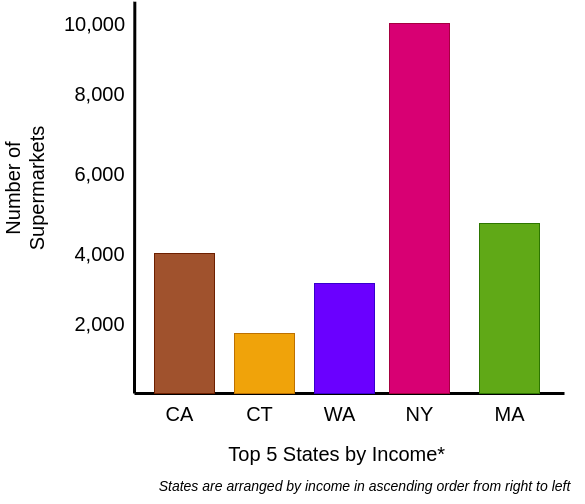

The diagram above was exported from draw.io. Its source (the exported page's mxGraphModel, read from the mxfile embedded in the PNG):
<mxGraphModel dx="1350" dy="878" grid="1" gridSize="10" guides="1" tooltips="1" connect="1" arrows="1" fold="1" page="1" pageScale="1" pageWidth="1100" pageHeight="850" math="0" shadow="0">
  <root>
    <mxCell id="0" />
    <mxCell id="1" parent="0" />
    <mxCell id="lAPXjwHPsk6uwGVG26Pr-2" value="&lt;font style=&quot;font-size: 20px;&quot;&gt;Number of Supermarkets&lt;/font&gt;" style="text;html=1;strokeColor=none;fillColor=none;align=center;verticalAlign=middle;whiteSpace=wrap;rounded=0;rotation=-90;" parent="1" vertex="1">
      <mxGeometry x="180" y="340" width="60" height="30" as="geometry" />
    </mxCell>
    <mxCell id="lAPXjwHPsk6uwGVG26Pr-3" value="CA" style="text;html=1;align=center;verticalAlign=middle;resizable=0;points=[];autosize=1;strokeColor=none;fillColor=none;fontSize=20;" parent="1" vertex="1">
      <mxGeometry x="340" y="560" width="50" height="40" as="geometry" />
    </mxCell>
    <mxCell id="lAPXjwHPsk6uwGVG26Pr-4" value="NY" style="text;html=1;align=center;verticalAlign=middle;resizable=0;points=[];autosize=1;strokeColor=none;fillColor=none;fontSize=20;" parent="1" vertex="1">
      <mxGeometry x="580" y="560" width="50" height="40" as="geometry" />
    </mxCell>
    <mxCell id="lAPXjwHPsk6uwGVG26Pr-5" value="MA" style="text;html=1;align=center;verticalAlign=middle;resizable=0;points=[];autosize=1;strokeColor=none;fillColor=none;fontSize=20;" parent="1" vertex="1">
      <mxGeometry x="670" y="560" width="50" height="40" as="geometry" />
    </mxCell>
    <mxCell id="lAPXjwHPsk6uwGVG26Pr-6" value="WA" style="text;html=1;align=center;verticalAlign=middle;resizable=0;points=[];autosize=1;strokeColor=none;fillColor=none;fontSize=20;" parent="1" vertex="1">
      <mxGeometry x="500" y="560" width="50" height="40" as="geometry" />
    </mxCell>
    <mxCell id="lAPXjwHPsk6uwGVG26Pr-7" value="CT" style="text;html=1;align=center;verticalAlign=middle;resizable=0;points=[];autosize=1;strokeColor=none;fillColor=none;fontSize=20;" parent="1" vertex="1">
      <mxGeometry x="420" y="560" width="50" height="40" as="geometry" />
    </mxCell>
    <mxCell id="lAPXjwHPsk6uwGVG26Pr-8" value="" style="endArrow=none;html=1;rounded=0;fontSize=20;strokeWidth=3;entryX=1.004;entryY=-0.045;entryDx=0;entryDy=0;entryPerimeter=0;" parent="1" target="lAPXjwHPsk6uwGVG26Pr-14" edge="1">
      <mxGeometry width="50" height="50" relative="1" as="geometry">
        <mxPoint x="320" y="560" as="sourcePoint" />
        <mxPoint x="320" y="120" as="targetPoint" />
      </mxGeometry>
    </mxCell>
    <mxCell id="lAPXjwHPsk6uwGVG26Pr-9" value="" style="endArrow=none;html=1;rounded=0;strokeWidth=3;fontSize=20;" parent="1" edge="1">
      <mxGeometry width="50" height="50" relative="1" as="geometry">
        <mxPoint x="320" y="560" as="sourcePoint" />
        <mxPoint x="750" y="560" as="targetPoint" />
      </mxGeometry>
    </mxCell>
    <mxCell id="lAPXjwHPsk6uwGVG26Pr-10" value="2,000" style="text;html=1;align=center;verticalAlign=middle;resizable=0;points=[];autosize=1;strokeColor=none;fillColor=none;fontSize=20;" parent="1" vertex="1">
      <mxGeometry x="250" y="470" width="70" height="40" as="geometry" />
    </mxCell>
    <mxCell id="lAPXjwHPsk6uwGVG26Pr-11" value="4,000" style="text;html=1;align=center;verticalAlign=middle;resizable=0;points=[];autosize=1;strokeColor=none;fillColor=none;fontSize=20;" parent="1" vertex="1">
      <mxGeometry x="250" y="400" width="70" height="40" as="geometry" />
    </mxCell>
    <mxCell id="lAPXjwHPsk6uwGVG26Pr-12" value="6,000" style="text;html=1;align=center;verticalAlign=middle;resizable=0;points=[];autosize=1;strokeColor=none;fillColor=none;fontSize=20;" parent="1" vertex="1">
      <mxGeometry x="250" y="320" width="70" height="40" as="geometry" />
    </mxCell>
    <mxCell id="lAPXjwHPsk6uwGVG26Pr-13" value="8,000" style="text;html=1;align=center;verticalAlign=middle;resizable=0;points=[];autosize=1;strokeColor=none;fillColor=none;fontSize=20;" parent="1" vertex="1">
      <mxGeometry x="250" y="240" width="70" height="40" as="geometry" />
    </mxCell>
    <mxCell id="lAPXjwHPsk6uwGVG26Pr-14" value="10,000" style="text;html=1;align=center;verticalAlign=middle;resizable=0;points=[];autosize=1;strokeColor=none;fillColor=none;fontSize=20;" parent="1" vertex="1">
      <mxGeometry x="240" y="170" width="80" height="40" as="geometry" />
    </mxCell>
    <mxCell id="lAPXjwHPsk6uwGVG26Pr-15" value="" style="rounded=0;whiteSpace=wrap;html=1;fontSize=20;fillColor=#f0a30a;strokeColor=#BD7000;fontColor=#000000;" parent="1" vertex="1">
      <mxGeometry x="420" y="500" width="60" height="60" as="geometry" />
    </mxCell>
    <mxCell id="lAPXjwHPsk6uwGVG26Pr-16" value="" style="whiteSpace=wrap;html=1;fontSize=20;fillColor=#6a00ff;fontColor=#ffffff;strokeColor=#3700CC;" parent="1" vertex="1">
      <mxGeometry x="500" y="450" width="60" height="110" as="geometry" />
    </mxCell>
    <mxCell id="lAPXjwHPsk6uwGVG26Pr-17" value="" style="whiteSpace=wrap;html=1;fontSize=20;fillColor=#d80073;fontColor=#ffffff;strokeColor=#A50040;" parent="1" vertex="1">
      <mxGeometry x="575" y="190" width="60" height="370" as="geometry" />
    </mxCell>
    <mxCell id="lAPXjwHPsk6uwGVG26Pr-18" value="" style="whiteSpace=wrap;html=1;fontSize=20;fillColor=#a0522d;fontColor=#ffffff;strokeColor=#6D1F00;" parent="1" vertex="1">
      <mxGeometry x="340" y="420" width="60" height="140" as="geometry" />
    </mxCell>
    <mxCell id="lAPXjwHPsk6uwGVG26Pr-19" value="" style="whiteSpace=wrap;html=1;fontSize=20;fillColor=#60a917;fontColor=#ffffff;strokeColor=#2D7600;" parent="1" vertex="1">
      <mxGeometry x="665" y="390" width="60" height="170" as="geometry" />
    </mxCell>
    <mxCell id="lAPXjwHPsk6uwGVG26Pr-20" value="Top 5 States by Income*&amp;nbsp;" style="text;html=1;align=center;verticalAlign=middle;resizable=0;points=[];autosize=1;strokeColor=none;fillColor=none;fontSize=20;" parent="1" vertex="1">
      <mxGeometry x="400" y="600" width="250" height="40" as="geometry" />
    </mxCell>
    <mxCell id="lAPXjwHPsk6uwGVG26Pr-21" value="&lt;span style=&quot;font-size: 14px;&quot;&gt;&lt;i&gt;States are arranged by income in ascending order from right to left&lt;/i&gt;&lt;/span&gt;" style="text;html=1;align=center;verticalAlign=middle;resizable=0;points=[];autosize=1;strokeColor=none;fillColor=none;fontSize=20;" parent="1" vertex="1">
      <mxGeometry x="330" y="630" width="440" height="40" as="geometry" />
    </mxCell>
  </root>
</mxGraphModel>